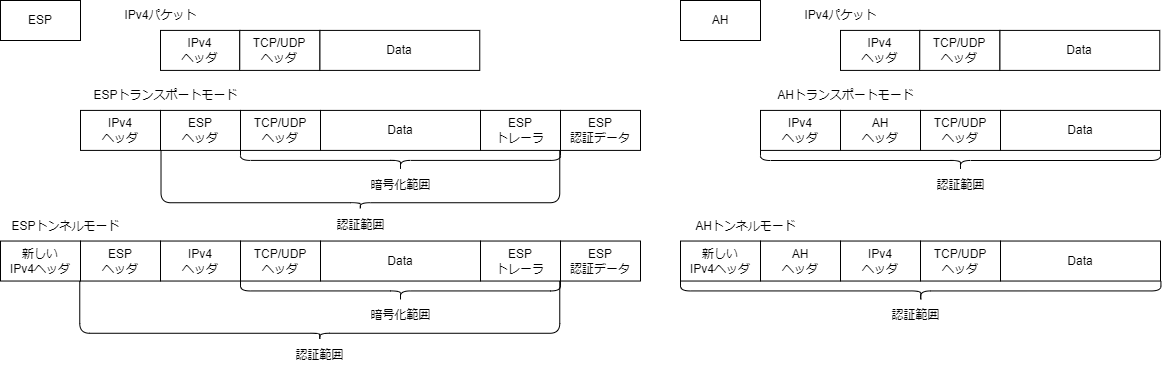

The diagram above was exported from draw.io. Its source (the exported page's mxGraphModel, read from the mxfile embedded in the PNG):
<mxGraphModel dx="1040" dy="592" grid="1" gridSize="10" guides="1" tooltips="1" connect="1" arrows="1" fold="1" page="1" pageScale="1" pageWidth="1169" pageHeight="827" math="0" shadow="0">
  <root>
    <mxCell id="0" />
    <mxCell id="1" parent="0" />
    <mxCell id="Z2OXVvzadx--9llVJ-92-2" value="IPv4&lt;div&gt;ヘッダ&lt;/div&gt;" style="rounded=0;whiteSpace=wrap;html=1;" parent="1" vertex="1">
      <mxGeometry x="160" y="29.909999999999997" width="79.26" height="40" as="geometry" />
    </mxCell>
    <mxCell id="Z2OXVvzadx--9llVJ-92-3" value="Data" style="rounded=0;whiteSpace=wrap;html=1;" parent="1" vertex="1">
      <mxGeometry x="319.26" y="29.909999999999997" width="160" height="40" as="geometry" />
    </mxCell>
    <mxCell id="Z2OXVvzadx--9llVJ-92-4" value="TCP/UDP&lt;div&gt;ヘッダ&lt;/div&gt;" style="rounded=0;whiteSpace=wrap;html=1;" parent="1" vertex="1">
      <mxGeometry x="239.26" y="29.909999999999997" width="80" height="40" as="geometry" />
    </mxCell>
    <mxCell id="Z2OXVvzadx--9llVJ-92-5" value="Data" style="rounded=0;whiteSpace=wrap;html=1;" parent="1" vertex="1">
      <mxGeometry x="320" y="109.91" width="160" height="40" as="geometry" />
    </mxCell>
    <mxCell id="Z2OXVvzadx--9llVJ-92-6" value="Data" style="rounded=0;whiteSpace=wrap;html=1;" parent="1" vertex="1">
      <mxGeometry x="320" y="240.53" width="160" height="40" as="geometry" />
    </mxCell>
    <mxCell id="Z2OXVvzadx--9llVJ-92-7" value="ESP&lt;div&gt;ヘッダ&lt;/div&gt;" style="rounded=0;whiteSpace=wrap;html=1;" parent="1" vertex="1">
      <mxGeometry x="160" y="109.91" width="80" height="40" as="geometry" />
    </mxCell>
    <mxCell id="Z2OXVvzadx--9llVJ-92-8" value="TCP/UDP&lt;div&gt;ヘッダ&lt;/div&gt;" style="rounded=0;whiteSpace=wrap;html=1;" parent="1" vertex="1">
      <mxGeometry x="240" y="109.91" width="80" height="40" as="geometry" />
    </mxCell>
    <mxCell id="Z2OXVvzadx--9llVJ-92-9" value="IPv4&lt;div&gt;ヘッダ&lt;/div&gt;" style="rounded=0;whiteSpace=wrap;html=1;" parent="1" vertex="1">
      <mxGeometry x="80" y="109.91" width="80" height="40" as="geometry" />
    </mxCell>
    <mxCell id="Z2OXVvzadx--9llVJ-92-10" value="TCP/UDP&lt;div&gt;ヘッダ&lt;/div&gt;" style="rounded=0;whiteSpace=wrap;html=1;" parent="1" vertex="1">
      <mxGeometry x="240" y="240.53" width="80" height="40" as="geometry" />
    </mxCell>
    <mxCell id="Z2OXVvzadx--9llVJ-92-11" value="ESP&lt;div&gt;ヘッダ&lt;/div&gt;" style="rounded=0;whiteSpace=wrap;html=1;" parent="1" vertex="1">
      <mxGeometry x="80" y="240.53" width="80" height="40" as="geometry" />
    </mxCell>
    <mxCell id="Z2OXVvzadx--9llVJ-92-12" value="IPv4&lt;div&gt;ヘッダ&lt;/div&gt;" style="rounded=0;whiteSpace=wrap;html=1;" parent="1" vertex="1">
      <mxGeometry x="160" y="240.53" width="80" height="40" as="geometry" />
    </mxCell>
    <mxCell id="Z2OXVvzadx--9llVJ-92-13" value="&lt;div&gt;新しい&lt;/div&gt;IPv4ヘッダ" style="rounded=0;whiteSpace=wrap;html=1;" parent="1" vertex="1">
      <mxGeometry y="240.53" width="80" height="40" as="geometry" />
    </mxCell>
    <mxCell id="Z2OXVvzadx--9llVJ-92-14" value="ESP&lt;div&gt;トレーラ&lt;/div&gt;" style="rounded=0;whiteSpace=wrap;html=1;" parent="1" vertex="1">
      <mxGeometry x="480" y="240.53" width="80" height="40" as="geometry" />
    </mxCell>
    <mxCell id="Z2OXVvzadx--9llVJ-92-15" value="ESP&lt;div&gt;認証データ&lt;/div&gt;" style="rounded=0;whiteSpace=wrap;html=1;" parent="1" vertex="1">
      <mxGeometry x="560" y="240.53" width="80" height="40" as="geometry" />
    </mxCell>
    <mxCell id="Z2OXVvzadx--9llVJ-92-16" value="ESP&lt;div&gt;トレーラ&lt;/div&gt;" style="rounded=0;whiteSpace=wrap;html=1;" parent="1" vertex="1">
      <mxGeometry x="480" y="109.91" width="80" height="40" as="geometry" />
    </mxCell>
    <mxCell id="Z2OXVvzadx--9llVJ-92-17" value="ESP&lt;div&gt;認証データ&lt;/div&gt;" style="rounded=0;whiteSpace=wrap;html=1;" parent="1" vertex="1">
      <mxGeometry x="560" y="109.91" width="80" height="40" as="geometry" />
    </mxCell>
    <mxCell id="Z2OXVvzadx--9llVJ-92-18" value="" style="shape=curlyBracket;whiteSpace=wrap;html=1;rounded=1;flipH=1;labelPosition=right;verticalLabelPosition=middle;align=left;verticalAlign=middle;rotation=90;" parent="1" vertex="1">
      <mxGeometry x="390" y="-0.09000000000000341" width="20" height="320" as="geometry" />
    </mxCell>
    <mxCell id="Z2OXVvzadx--9llVJ-92-19" value="" style="shape=curlyBracket;whiteSpace=wrap;html=1;rounded=1;flipH=1;labelPosition=right;verticalLabelPosition=middle;align=left;verticalAlign=middle;rotation=90;size=0.11195568152537928;" parent="1" vertex="1">
      <mxGeometry x="330.42" y="-20.000000000000004" width="58.93" height="398.75" as="geometry" />
    </mxCell>
    <mxCell id="Z2OXVvzadx--9llVJ-92-22" value="認証範囲" style="text;html=1;align=center;verticalAlign=middle;resizable=0;points=[];autosize=1;strokeColor=none;fillColor=none;" parent="1" vertex="1">
      <mxGeometry x="324.88" y="209.91" width="70" height="30" as="geometry" />
    </mxCell>
    <mxCell id="Z2OXVvzadx--9llVJ-92-23" value="暗号化範囲" style="text;html=1;align=center;verticalAlign=middle;resizable=0;points=[];autosize=1;strokeColor=none;fillColor=none;" parent="1" vertex="1">
      <mxGeometry x="360" y="169.91" width="80" height="30" as="geometry" />
    </mxCell>
    <mxCell id="Z2OXVvzadx--9llVJ-92-24" value="" style="shape=curlyBracket;whiteSpace=wrap;html=1;rounded=1;flipH=1;labelPosition=right;verticalLabelPosition=middle;align=left;verticalAlign=middle;rotation=90;" parent="1" vertex="1">
      <mxGeometry x="390" y="130.44" width="20" height="320" as="geometry" />
    </mxCell>
    <mxCell id="Z2OXVvzadx--9llVJ-92-25" value="" style="shape=curlyBracket;whiteSpace=wrap;html=1;rounded=1;flipH=1;labelPosition=right;verticalLabelPosition=middle;align=left;verticalAlign=middle;rotation=90;size=0.11195568152537928;" parent="1" vertex="1">
      <mxGeometry x="289.8" y="69.91" width="58.93" height="480" as="geometry" />
    </mxCell>
    <mxCell id="Z2OXVvzadx--9llVJ-92-26" value="認証範囲" style="text;html=1;align=center;verticalAlign=middle;resizable=0;points=[];autosize=1;strokeColor=none;fillColor=none;" parent="1" vertex="1">
      <mxGeometry x="284.26" y="340.43999999999994" width="70" height="30" as="geometry" />
    </mxCell>
    <mxCell id="Z2OXVvzadx--9llVJ-92-27" value="暗号化範囲" style="text;html=1;align=center;verticalAlign=middle;resizable=0;points=[];autosize=1;strokeColor=none;fillColor=none;" parent="1" vertex="1">
      <mxGeometry x="360" y="300.43999999999994" width="80" height="30" as="geometry" />
    </mxCell>
    <mxCell id="Z2OXVvzadx--9llVJ-92-28" value="IPv4パケット" style="text;html=1;align=center;verticalAlign=middle;resizable=0;points=[];autosize=1;strokeColor=none;fillColor=none;" parent="1" vertex="1">
      <mxGeometry x="110" y="-0.09000000000000341" width="100" height="30" as="geometry" />
    </mxCell>
    <mxCell id="Z2OXVvzadx--9llVJ-92-29" value="ESPトランスポートモード" style="text;html=1;align=center;verticalAlign=middle;resizable=0;points=[];autosize=1;strokeColor=none;fillColor=none;" parent="1" vertex="1">
      <mxGeometry x="80" y="79.91" width="170" height="30" as="geometry" />
    </mxCell>
    <mxCell id="Z2OXVvzadx--9llVJ-92-30" value="ESPトンネルモード" style="text;html=1;align=center;verticalAlign=middle;resizable=0;points=[];autosize=1;strokeColor=none;fillColor=none;" parent="1" vertex="1">
      <mxGeometry y="210.53" width="130" height="30" as="geometry" />
    </mxCell>
    <mxCell id="Z2OXVvzadx--9llVJ-92-31" value="IPv4&lt;div&gt;ヘッダ&lt;/div&gt;" style="rounded=0;whiteSpace=wrap;html=1;" parent="1" vertex="1">
      <mxGeometry x="840" y="29.90999999999991" width="79.26" height="40" as="geometry" />
    </mxCell>
    <mxCell id="Z2OXVvzadx--9llVJ-92-32" value="Data" style="rounded=0;whiteSpace=wrap;html=1;" parent="1" vertex="1">
      <mxGeometry x="999.26" y="29.90999999999991" width="160" height="40" as="geometry" />
    </mxCell>
    <mxCell id="Z2OXVvzadx--9llVJ-92-33" value="TCP/UDP&lt;div&gt;ヘッダ&lt;/div&gt;" style="rounded=0;whiteSpace=wrap;html=1;" parent="1" vertex="1">
      <mxGeometry x="919.26" y="29.90999999999991" width="80" height="40" as="geometry" />
    </mxCell>
    <mxCell id="Z2OXVvzadx--9llVJ-92-34" value="Data" style="rounded=0;whiteSpace=wrap;html=1;" parent="1" vertex="1">
      <mxGeometry x="1000" y="109.90999999999991" width="160" height="40" as="geometry" />
    </mxCell>
    <mxCell id="Z2OXVvzadx--9llVJ-92-35" value="Data" style="rounded=0;whiteSpace=wrap;html=1;" parent="1" vertex="1">
      <mxGeometry x="1000" y="240.52999999999992" width="160" height="40" as="geometry" />
    </mxCell>
    <mxCell id="Z2OXVvzadx--9llVJ-92-36" value="&lt;div&gt;AH&lt;/div&gt;&lt;div&gt;ヘッダ&lt;/div&gt;" style="rounded=0;whiteSpace=wrap;html=1;" parent="1" vertex="1">
      <mxGeometry x="840" y="109.90999999999991" width="80" height="40" as="geometry" />
    </mxCell>
    <mxCell id="Z2OXVvzadx--9llVJ-92-37" value="TCP/UDP&lt;div&gt;ヘッダ&lt;/div&gt;" style="rounded=0;whiteSpace=wrap;html=1;" parent="1" vertex="1">
      <mxGeometry x="920" y="109.90999999999991" width="80" height="40" as="geometry" />
    </mxCell>
    <mxCell id="Z2OXVvzadx--9llVJ-92-38" value="IPv4&lt;div&gt;ヘッダ&lt;/div&gt;" style="rounded=0;whiteSpace=wrap;html=1;" parent="1" vertex="1">
      <mxGeometry x="760" y="109.90999999999991" width="80" height="40" as="geometry" />
    </mxCell>
    <mxCell id="Z2OXVvzadx--9llVJ-92-39" value="TCP/UDP&lt;div&gt;ヘッダ&lt;/div&gt;" style="rounded=0;whiteSpace=wrap;html=1;" parent="1" vertex="1">
      <mxGeometry x="920" y="240.52999999999992" width="80" height="40" as="geometry" />
    </mxCell>
    <mxCell id="Z2OXVvzadx--9llVJ-92-40" value="&lt;div&gt;AH&lt;/div&gt;&lt;div&gt;ヘッダ&lt;/div&gt;" style="rounded=0;whiteSpace=wrap;html=1;" parent="1" vertex="1">
      <mxGeometry x="760" y="240.52999999999992" width="80" height="40" as="geometry" />
    </mxCell>
    <mxCell id="Z2OXVvzadx--9llVJ-92-41" value="IPv4&lt;div&gt;ヘッダ&lt;/div&gt;" style="rounded=0;whiteSpace=wrap;html=1;" parent="1" vertex="1">
      <mxGeometry x="840" y="240.52999999999992" width="80" height="40" as="geometry" />
    </mxCell>
    <mxCell id="Z2OXVvzadx--9llVJ-92-42" value="&lt;div&gt;新しい&lt;/div&gt;IPv4ヘッダ" style="rounded=0;whiteSpace=wrap;html=1;" parent="1" vertex="1">
      <mxGeometry x="680" y="240.52999999999992" width="80" height="40" as="geometry" />
    </mxCell>
    <mxCell id="Z2OXVvzadx--9llVJ-92-47" value="" style="shape=curlyBracket;whiteSpace=wrap;html=1;rounded=1;flipH=1;labelPosition=right;verticalLabelPosition=middle;align=left;verticalAlign=middle;rotation=90;" parent="1" vertex="1">
      <mxGeometry x="950" y="-40" width="20" height="400" as="geometry" />
    </mxCell>
    <mxCell id="Z2OXVvzadx--9llVJ-92-49" value="認証範囲" style="text;html=1;align=center;verticalAlign=middle;resizable=0;points=[];autosize=1;strokeColor=none;fillColor=none;" parent="1" vertex="1">
      <mxGeometry x="925.0000000000001" y="169.9099999999999" width="70" height="30" as="geometry" />
    </mxCell>
    <mxCell id="Z2OXVvzadx--9llVJ-92-51" value="" style="shape=curlyBracket;whiteSpace=wrap;html=1;rounded=1;flipH=1;labelPosition=right;verticalLabelPosition=middle;align=left;verticalAlign=middle;rotation=90;" parent="1" vertex="1">
      <mxGeometry x="910.22" y="50.22" width="20" height="480.44" as="geometry" />
    </mxCell>
    <mxCell id="Z2OXVvzadx--9llVJ-92-53" value="認証範囲" style="text;html=1;align=center;verticalAlign=middle;resizable=0;points=[];autosize=1;strokeColor=none;fillColor=none;" parent="1" vertex="1">
      <mxGeometry x="880" y="300.4399999999999" width="70" height="30" as="geometry" />
    </mxCell>
    <mxCell id="Z2OXVvzadx--9llVJ-92-55" value="IPv4パケット" style="text;html=1;align=center;verticalAlign=middle;resizable=0;points=[];autosize=1;strokeColor=none;fillColor=none;" parent="1" vertex="1">
      <mxGeometry x="790" y="-0.09000000000003183" width="100" height="30" as="geometry" />
    </mxCell>
    <mxCell id="Z2OXVvzadx--9llVJ-92-56" value="AHトランスポートモード" style="text;html=1;align=center;verticalAlign=middle;resizable=0;points=[];autosize=1;strokeColor=none;fillColor=none;" parent="1" vertex="1">
      <mxGeometry x="765" y="79.90999999999991" width="160" height="30" as="geometry" />
    </mxCell>
    <mxCell id="Z2OXVvzadx--9llVJ-92-57" value="AHトンネルモード" style="text;html=1;align=center;verticalAlign=middle;resizable=0;points=[];autosize=1;strokeColor=none;fillColor=none;" parent="1" vertex="1">
      <mxGeometry x="685" y="210.52999999999992" width="120" height="30" as="geometry" />
    </mxCell>
    <mxCell id="Z2OXVvzadx--9llVJ-92-58" value="ESP" style="rounded=0;whiteSpace=wrap;html=1;" parent="1" vertex="1">
      <mxGeometry width="80" height="40" as="geometry" />
    </mxCell>
    <mxCell id="Z2OXVvzadx--9llVJ-92-59" value="AH" style="rounded=0;whiteSpace=wrap;html=1;" parent="1" vertex="1">
      <mxGeometry x="680" width="80" height="40" as="geometry" />
    </mxCell>
  </root>
</mxGraphModel>